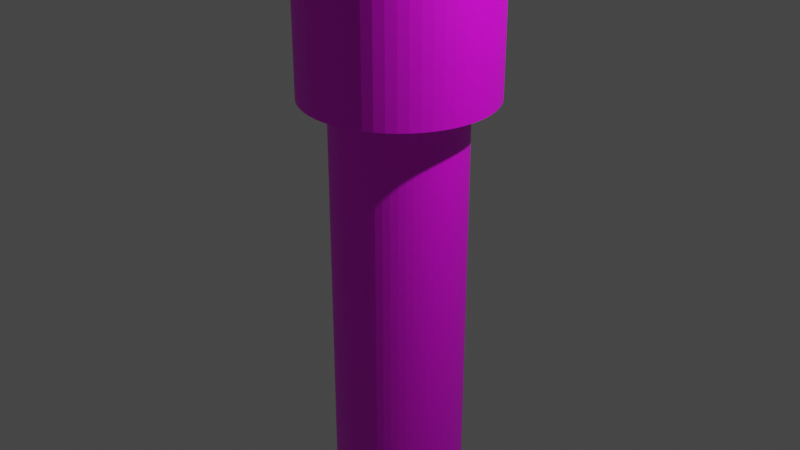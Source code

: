 # Source: torch.blend  (saved by Blender 2.80.75; exported with 4.5.12 LTS)
import bpy
from mathutils import Matrix  # noqa: F401  (used for matrix-valued properties, if any)

bpy.ops.wm.read_factory_settings(use_empty=True)
scene = bpy.context.scene
scene.name = 'Scene'

# ---- collections
col_collection = bpy.data.collections.new('Collection'); scene.collection.children.link(col_collection)

# ---- images (referenced by path relative to the original .blend; pixels are not part of the script)
import os
ASSET_DIR = os.environ.get("B2B_ASSET_DIR", "")  # directory of the original .blend (textures are referenced by path, not embedded)
HERE = os.path.dirname(os.path.abspath(__file__))  # packed textures are extracted next to this script under _unpacked/

def load_image(name, relpath, width, height, colorspace="sRGB"):
    """Load a texture the original file referenced (path relative to the .blend, or extracted next to this script)."""
    p = next((c for c in (os.path.join(HERE, relpath), os.path.join(ASSET_DIR, relpath)) if relpath and os.path.exists(c)), "")
    if p:
        img = bpy.data.images.load(p, check_existing=True)
        img.name = name
    else:  # same state as the original file: an image datablock whose file is absent (Cycles renders it pink)
        img = bpy.data.images.new(name, width, height)
        img.source = "FILE"
        img.filepath = "//" + (relpath or name)
    img.colorspace_settings.name = colorspace
    return img
img_wood_png = load_image('wood.png', 'wood.png', 1024, 1024, 'sRGB')
img_darkglass_png = load_image('darkglass.png', 'darkglass.png', 1024, 1024, 'sRGB')

# ---- materials (node trees are filled in below, after node groups)
mat_material_001 = bpy.data.materials.new('Material.001')
mat_material_001.use_transparent_shadow = False
mat_material_002 = bpy.data.materials.new('Material.002')
mat_material_002.use_transparent_shadow = False

# ---- material node trees
mat_material_001.use_nodes = True; mat_material_001.node_tree.nodes.clear()
_N = mat_material_001.node_tree.nodes; _L = mat_material_001.node_tree.links
n0 = _N.new('ShaderNodeOutputMaterial'); n0.name = 'Material Output'; n0.location = (300, 300)
n1 = _N.new('ShaderNodeBsdfPrincipled'); n1.name = 'Principled BSDF'; n1.location = (10, 300)
n1.distribution = 'GGX'
n1.subsurface_method = 'BURLEY'
n1.inputs[3].default_value = 1.45
n1.inputs[27].default_value = (0.0, 0.0, 0.0, 1.0)
n1.inputs[28].default_value = 1.0
n2 = _N.new('ShaderNodeTexImage'); n2.name = 'Image Texture'; n2.location = (-280, 275)
n2.image = img_wood_png
_L.new(n1.outputs[0], n0.inputs[0])
_L.new(n2.outputs[0], n1.inputs[0])
n0.is_active_output = True
mat_material_002.use_nodes = True; mat_material_002.node_tree.nodes.clear()
_N = mat_material_002.node_tree.nodes; _L = mat_material_002.node_tree.links
n0 = _N.new('ShaderNodeOutputMaterial'); n0.name = 'Material Output'; n0.location = (300, 300)
n1 = _N.new('ShaderNodeBsdfPrincipled'); n1.name = 'Principled BSDF'; n1.location = (10, 300)
n1.distribution = 'GGX'
n1.subsurface_method = 'BURLEY'
n1.inputs[3].default_value = 1.45
n1.inputs[27].default_value = (0.0, 0.0, 0.0, 1.0)
n1.inputs[28].default_value = 1.0
n2 = _N.new('ShaderNodeTexImage'); n2.name = 'Image Texture'; n2.location = (-280, 275)
n2.image = img_darkglass_png
_L.new(n1.outputs[0], n0.inputs[0])
_L.new(n2.outputs[0], n1.inputs[0])
n0.is_active_output = True

# ---- world
world_world = bpy.data.worlds.new('World'); scene.world = world_world
world_world.use_nodes = True; world_world.node_tree.nodes.clear()
_N = world_world.node_tree.nodes; _L = world_world.node_tree.links
n0 = _N.new('ShaderNodeOutputWorld'); n0.name = 'World Output'; n0.location = (300, 300)
n1 = _N.new('ShaderNodeBackground'); n1.name = 'Background'; n1.location = (10, 300)
n1.inputs[0].default_value = (0.05088, 0.05088, 0.05088, 1.0)
_L.new(n1.outputs[0], n0.inputs[0])
n0.is_active_output = True
world_world.color = (0.05088, 0.05088, 0.05088)
world_world.use_sun_shadow = False
world_world.sun_shadow_jitter_overblur = 0.0

# ---- cameras
cam_camera = bpy.data.cameras.new('Camera')
cam_camera.clip_end = 100.0
cam_camera.ortho_scale = 7.314

# ---- lights
light_light = bpy.data.lights.new('Light', 'POINT')
light_light.transmission_factor = 0.0
light_light.energy = 1000.0
light_light.shadow_soft_size = 0.1
light_light.shadow_maximum_resolution = 0.006
light_light.use_absolute_resolution = True

# ---- meshes
me_cylinder = bpy.data.meshes.new('Cylinder')
me_cylinder.from_pydata([(0.0, 1.0, -1.0), (0.0, 1.0, 1.0), (0.1063, 0.9943, -1.0), (0.1063, 0.9943, 1.0), (0.2114, 0.9774, -1.0), (0.2114, 0.9774, 1.0), (0.3141, 0.9494, -1.0), (0.3141, 0.9494, 1.0), (0.4132, 0.9106, -1.0), (0.4132, 0.9106, 1.0), (0.5077, 0.8616, -1.0), (0.5077, 0.8616, 1.0), (0.5964, 0.8027, -1.0), (0.5964, 0.8027, 1.0), (0.6783, 0.7348, -1.0), (0.6783, 0.7348, 1.0), (0.7526, 0.6585, -1.0), (0.7526, 0.6585, 1.0), (0.8183, 0.5748, -1.0), (0.8183, 0.5748, 1.0), (0.8748, 0.4846, -1.0), (0.8748, 0.4846, 1.0), (0.9213, 0.3888, -1.0), (0.9213, 0.3888, 1.0), (0.9574, 0.2887, -1.0), (0.9574, 0.2887, 1.0), (0.9827, 0.1853, -1.0), (0.9827, 0.1853, 1.0), (0.9968, 0.07979, -1.0), (0.9968, 0.07979, 1.0), (0.9996, -0.02662, -1.0), (0.9996, -0.02662, 1.0), (0.9912, -0.1327, -1.0), (0.9912, -0.1327, 1.0), (0.9714, -0.2373, -1.0), (0.9714, -0.2373, 1.0), (0.9407, -0.3392, -1.0), (0.9407, -0.3392, 1.0), (0.8993, -0.4373, -1.0), (0.8993, -0.4373, 1.0), (0.8477, -0.5304, -1.0), (0.8477, -0.5304, 1.0), (0.7866, -0.6175, -1.0), (0.7866, -0.6175, 1.0), (0.7165, -0.6976, -1.0), (0.7165, -0.6976, 1.0), (0.6382, -0.7698, -1.0), (0.6382, -0.7698, 1.0), (0.5528, -0.8333, -1.0), (0.5528, -0.8333, 1.0), (0.4611, -0.8874, -1.0), (0.4611, -0.8874, 1.0), (0.3642, -0.9313, -1.0), (0.3642, -0.9313, 1.0), (0.2631, -0.9648, -1.0), (0.2631, -0.9648, 1.0), (0.1591, -0.9873, -1.0), (0.1591, -0.9873, 1.0), (0.05322, -0.9986, -1.0), (0.05322, -0.9986, 1.0), (-0.05322, -0.9986, -1.0), (-0.05322, -0.9986, 1.0), (-0.1591, -0.9873, -1.0), (-0.1591, -0.9873, 1.0), (-0.2631, -0.9648, -1.0), (-0.2631, -0.9648, 1.0), (-0.3642, -0.9313, -1.0), (-0.3642, -0.9313, 1.0), (-0.4611, -0.8874, -1.0), (-0.4611, -0.8874, 1.0), (-0.5528, -0.8333, -1.0), (-0.5528, -0.8333, 1.0), (-0.6382, -0.7698, -1.0), (-0.6382, -0.7698, 1.0), (-0.7165, -0.6976, -1.0), (-0.7165, -0.6976, 1.0), (-0.7866, -0.6175, -1.0), (-0.7866, -0.6175, 1.0), (-0.8477, -0.5304, -1.0), (-0.8477, -0.5304, 1.0), (-0.8993, -0.4373, -1.0), (-0.8993, -0.4373, 1.0), (-0.9407, -0.3392, -1.0), (-0.9407, -0.3392, 1.0), (-0.9714, -0.2373, -1.0), (-0.9714, -0.2373, 1.0), (-0.9912, -0.1327, -1.0), (-0.9912, -0.1327, 1.0), (-0.9996, -0.02662, -1.0), (-0.9996, -0.02662, 1.0), (-0.9968, 0.07979, -1.0), (-0.9968, 0.07979, 1.0), (-0.9827, 0.1853, -1.0), (-0.9827, 0.1853, 1.0), (-0.9574, 0.2887, -1.0), (-0.9574, 0.2887, 1.0), (-0.9213, 0.3888, -1.0), (-0.9213, 0.3888, 1.0), (-0.8748, 0.4846, -1.0), (-0.8748, 0.4846, 1.0), (-0.8183, 0.5748, -1.0), (-0.8183, 0.5748, 1.0), (-0.7526, 0.6585, -1.0), (-0.7526, 0.6585, 1.0), (-0.6783, 0.7348, -1.0), (-0.6783, 0.7348, 1.0), (-0.5964, 0.8027, -1.0), (-0.5964, 0.8027, 1.0), (-0.5077, 0.8616, -1.0), (-0.5077, 0.8616, 1.0), (-0.4132, 0.9106, -1.0), (-0.4132, 0.9106, 1.0), (-0.3141, 0.9494, -1.0), (-0.3141, 0.9494, 1.0), (-0.2114, 0.9774, -1.0), (-0.2114, 0.9774, 1.0), (-0.1063, 0.9943, -1.0), (-0.1063, 0.9943, 1.0)], [], [(0, 1, 3, 2), (2, 3, 5, 4), (4, 5, 7, 6), (6, 7, 9, 8), (8, 9, 11, 10), (10, 11, 13, 12), (12, 13, 15, 14), (14, 15, 17, 16), (16, 17, 19, 18), (18, 19, 21, 20), (20, 21, 23, 22), (22, 23, 25, 24), (24, 25, 27, 26), (26, 27, 29, 28), (28, 29, 31, 30), (30, 31, 33, 32), (32, 33, 35, 34), (34, 35, 37, 36), (36, 37, 39, 38), (38, 39, 41, 40), (40, 41, 43, 42), (42, 43, 45, 44), (44, 45, 47, 46), (46, 47, 49, 48), (48, 49, 51, 50), (50, 51, 53, 52), (52, 53, 55, 54), (54, 55, 57, 56), (56, 57, 59, 58), (58, 59, 61, 60), (60, 61, 63, 62), (62, 63, 65, 64), (64, 65, 67, 66), (66, 67, 69, 68), (68, 69, 71, 70), (70, 71, 73, 72), (72, 73, 75, 74), (74, 75, 77, 76), (76, 77, 79, 78), (78, 79, 81, 80), (80, 81, 83, 82), (82, 83, 85, 84), (84, 85, 87, 86), (86, 87, 89, 88), (88, 89, 91, 90), (90, 91, 93, 92), (92, 93, 95, 94), (94, 95, 97, 96), (96, 97, 99, 98), (98, 99, 101, 100), (100, 101, 103, 102), (102, 103, 105, 104), (104, 105, 107, 106), (106, 107, 109, 108), (108, 109, 111, 110), (110, 111, 113, 112), (112, 113, 115, 114), (3, 1, 117, 115, 113, 111, 109, 107, 105, 103, 101, 99, 97, 95, 93, 91, 89, 87, 85, 83, 81, 79, 77, 75, 73, 71, 69, 67, 65, 63, 61, 59, 57, 55, 53, 51, 49, 47, 45, 43, 41, 39, 37, 35, 33, 31, 29, 27, 25, 23, 21, 19, 17, 15, 13, 11, 9, 7, 5), (114, 115, 117, 116), (116, 117, 1, 0), (0, 2, 4, 6, 8, 10, 12, 14, 16, 18, 20, 22, 24, 26, 28, 30, 32, 34, 36, 38, 40, 42, 44, 46, 48, 50, 52, 54, 56, 58, 60, 62, 64, 66, 68, 70, 72, 74, 76, 78, 80, 82, 84, 86, 88, 90, 92, 94, 96, 98, 100, 102, 104, 106, 108, 110, 112, 114, 116)])
_uv = me_cylinder.uv_layers.new(name='UVMap')
_uv.uv.foreach_set('vector', [0.4167, 1.0, 0.4167, 0.4999, 0.4292, 0.4999, 0.4292, 1.0, 0.4292, 1.0, 0.4292, 0.4999, 0.4417, 0.4999, 0.4417, 1.0, 0.4417, 1.0, 0.4417, 0.4999, 0.454, 0.4999, 0.454, 1.0, 0.454, 1.0, 0.454, 0.4999, 0.466, 0.4999, 0.466, 1.0, 0.466, 1.0, 0.466, 0.4999, 0.4774, 0.4999, 0.4774, 1.0, 0.4774, 1.0, 0.4774, 0.4999, 0.4882, 0.4999, 0.4882, 1.0, 0.4882, 1.0, 0.4882, 0.4999, 0.4983, 0.4999, 0.4983, 1.0, 0.4983, 1.0, 0.4983, 0.4999, 0.5076, 0.4999, 0.5076, 1.0, 0.1692, 1.0, 0.1692, 0.4999, 0.1784, 0.4999, 0.1784, 1.0, 0.1784, 1.0, 0.1784, 0.4999, 0.1885, 0.4999, 0.1885, 1.0, 0.1885, 1.0, 0.1885, 0.4999, 0.1993, 0.4999, 0.1993, 1.0, 0.1993, 1.0, 0.1993, 0.4999, 0.2108, 0.4999, 0.2108, 1.0, 0.2108, 1.0, 0.2108, 0.4999, 0.2227, 0.4999, 0.2227, 1.0, 0.2227, 1.0, 0.2227, 0.4999, 0.235, 0.4999, 0.235, 1.0, 0.235, 1.0, 0.235, 0.4999, 0.2475, 0.4999, 0.2475, 1.0, 0.2475, 1.0, 0.2475, 0.4999, 0.2601, 0.4999, 0.2601, 1.0, 0.2601, 1.0, 0.2601, 0.4999, 0.2726, 0.4999, 0.2726, 1.0, 0.2726, 1.0, 0.2726, 0.4999, 0.2848, 0.4999, 0.2848, 1.0, 0.2848, 1.0, 0.2848, 0.4999, 0.2968, 0.4999, 0.2968, 1.0, 0.2968, 1.0, 0.2968, 0.4999, 0.3082, 0.4999, 0.3082, 1.0, 0.3082, 1.0, 0.3082, 0.4999, 0.319, 0.4999, 0.319, 1.0, 0.319, 1.0, 0.319, 0.4999, 0.3291, 0.4999, 0.3291, 1.0, 0.3291, 1.0, 0.3291, 0.4999, 0.3384, 0.4999, 0.3384, 1.0, 0.5076, 1.0, 0.5076, 0.4999, 0.5176, 0.4999, 0.5176, 1.0, 0.5176, 1.0, 0.5176, 0.4999, 0.5285, 0.4999, 0.5285, 1.0, 0.5285, 1.0, 0.5285, 0.4999, 0.5399, 0.4999, 0.5399, 1.0, 0.5399, 1.0, 0.5399, 0.4999, 0.5518, 0.4999, 0.5518, 1.0, 0.5518, 1.0, 0.5518, 0.4999, 0.5641, 0.4999, 0.5641, 1.0, 0.5641, 1.0, 0.5641, 0.4999, 0.5766, 0.4999, 0.5766, 1.0, 0.5766, 1.0, 0.5766, 0.4999, 0.5892, 0.4999, 0.5892, 1.0, 0.5892, 1.0, 0.5892, 0.4999, 0.6017, 0.4999, 0.6017, 1.0, 0.6017, 1.0, 0.6017, 0.4999, 0.614, 0.4999, 0.614, 1.0, 0.614, 1.0, 0.614, 0.4999, 0.6259, 0.4999, 0.6259, 1.0, 0.6259, 1.0, 0.6259, 0.4999, 0.6373, 0.4999, 0.6373, 1.0, 0.6373, 1.0, 0.6373, 0.4999, 0.6482, 0.4999, 0.6482, 1.0, 0.6482, 1.0, 0.6482, 0.4999, 0.6583, 0.4999, 0.6583, 1.0, 0.6583, 1.0, 0.6583, 0.4999, 0.6675, 0.4999, 0.6675, 1.0, 0.1692, 0.4999, 0.1692, 1.0, 0.1599, 1.0, 0.1599, 0.4999, 0.1599, 0.4999, 0.1599, 1.0, 0.1499, 1.0, 0.1499, 0.4999, 0.1499, 0.4999, 0.1499, 1.0, 0.139, 1.0, 0.139, 0.4999, 0.139, 0.4999, 0.139, 1.0, 0.1276, 1.0, 0.1276, 0.4999, 0.1276, 0.4999, 0.1276, 1.0, 0.1157, 1.0, 0.1157, 0.4999, 0.1157, 0.4999, 0.1157, 1.0, 0.1034, 1.0, 0.1034, 0.4999, 0.1034, 0.4999, 0.1034, 1.0, 0.09088, 1.0, 0.09088, 0.4999, 0.09088, 0.4999, 0.09088, 1.0, 0.07831, 1.0, 0.07831, 0.4999, 0.07831, 0.4999, 0.07831, 1.0, 0.06581, 1.0, 0.06581, 0.4999, 0.06581, 0.4999, 0.06581, 1.0, 0.05353, 1.0, 0.05353, 0.4999, 0.05353, 0.4999, 0.05353, 1.0, 0.0416, 1.0, 0.0416, 0.4999, 0.0416, 0.4999, 0.0416, 1.0, 0.03015, 1.0, 0.03015, 0.4999, 0.03015, 0.4999, 0.03015, 1.0, 0.01932, 1.0, 0.01932, 0.4999, 0.01932, 0.4999, 0.01932, 1.0, 0.009235, 1.0, 0.009235, 0.4999, 0.009235, 0.4999, 0.009235, 1.0, 1.408e-08, 1.0, 0.0, 0.4999, 0.3384, 1.0, 0.3384, 0.4999, 0.3476, 0.4999, 0.3476, 1.0, 0.3476, 1.0, 0.3476, 0.4999, 0.3577, 0.4999, 0.3577, 1.0, 0.3577, 1.0, 0.3577, 0.4999, 0.3685, 0.4999, 0.3685, 1.0, 0.3685, 1.0, 0.3685, 0.4999, 0.38, 0.4999, 0.38, 1.0, 0.38, 1.0, 0.38, 0.4999, 0.3919, 0.4999, 0.3919, 1.0, 0.4449, 0.09037, 0.4524, 0.1117, 0.4588, 0.1347, 0.464, 0.1589, 0.468, 0.1842, 0.4706, 0.2102, 0.4719, 0.2366, 0.4719, 0.2633, 0.4706, 0.2897, 0.468, 0.3157, 0.464, 0.341, 0.4588, 0.3652, 0.4524, 0.3882, 0.4449, 0.4095, 0.4364, 0.4291, 0.427, 0.4466, 0.4167, 0.4619, 0.4057, 0.4748, 0.3941, 0.4852, 0.3821, 0.4929, 0.3697, 0.4978, 0.3572, 0.4999, 0.3446, 0.4992, 0.3322, 0.4957, 0.32, 0.4894, 0.3081, 0.4803, 0.2968, 0.4687, 0.2862, 0.4546, 0.2763, 0.4381, 0.2673, 0.4196, 0.2593, 0.3991, 0.2523, 0.3769, 0.2465, 0.3533, 0.2419, 0.3285, 0.2386, 0.3028, 0.2366, 0.2765, 0.236, 0.25, 0.2366, 0.2234, 0.2386, 0.1971, 0.2419, 0.1714, 0.2465, 0.1466, 0.2523, 0.123, 0.2593, 0.1008, 0.2673, 0.08035, 0.2763, 0.06178, 0.2862, 0.04534, 0.2968, 0.03123, 0.3081, 0.01959, 0.32, 0.01056, 0.3322, 0.004241, 0.3446, 0.0007084, 0.3572, 0.0, 0.3697, 0.002124, 0.3821, 0.007055, 0.3941, 0.01474, 0.4057, 0.02509, 0.4167, 0.03799, 0.427, 0.05328, 0.4364, 0.07081, 0.3919, 1.0, 0.3919, 0.4999, 0.4042, 0.4999, 0.4042, 1.0, 0.4042, 1.0, 0.4042, 0.4999, 0.4167, 0.4999, 0.4167, 1.0, 0.1212, 0.4999, 0.1086, 0.4992, 0.09619, 0.4957, 0.08398, 0.4894, 0.07216, 0.4803, 0.06086, 0.4687, 0.0502, 0.4546, 0.04032, 0.4381, 0.03132, 0.4196, 0.02329, 0.3991, 0.01635, 0.3769, 0.01055, 0.3533, 0.005975, 0.3285, 0.002668, 0.3028, 0.0006689, 0.2765, 0.0, 0.25, 0.0006689, 0.2234, 0.002668, 0.1971, 0.005975, 0.1714, 0.01055, 0.1466, 0.01635, 0.123, 0.02329, 0.1008, 0.03132, 0.08035, 0.04032, 0.06178, 0.0502, 0.04534, 0.06086, 0.03123, 0.07216, 0.01959, 0.08398, 0.01056, 0.09619, 0.004241, 0.1086, 0.0007086, 0.1212, 0.0, 0.1337, 0.002124, 0.1461, 0.007055, 0.1581, 0.01474, 0.1697, 0.02509, 0.1807, 0.03798, 0.191, 0.05328, 0.2004, 0.07081, 0.209, 0.09037, 0.2165, 0.1117, 0.2228, 0.1347, 0.228, 0.1589, 0.232, 0.1842, 0.2346, 0.2102, 0.236, 0.2366, 0.236, 0.2633, 0.2346, 0.2897, 0.232, 0.3157, 0.228, 0.341, 0.2228, 0.3652, 0.2165, 0.3882, 0.209, 0.4095, 0.2004, 0.4291, 0.191, 0.4466, 0.1807, 0.4619, 0.1697, 0.4748, 0.1581, 0.4852, 0.1461, 0.4929, 0.1337, 0.4978])
me_cylinder.materials.append(mat_material_001)
me_cylinder.use_remesh_preserve_volume = False
me_cylinder.use_remesh_preserve_attributes = False
me_cylinder.use_mirror_vertex_groups = False
me_cylinder.update()
me_cylinder_001 = bpy.data.meshes.new('Cylinder.001')
me_cylinder_001.from_pydata([(0.0, 1.0, -1.0), (0.0, 1.0, 1.0), (0.1063, 0.9943, -1.0), (0.1063, 0.9943, 1.0), (0.2114, 0.9774, -1.0), (0.2114, 0.9774, 1.0), (0.3141, 0.9494, -1.0), (0.3141, 0.9494, 1.0), (0.4132, 0.9106, -1.0), (0.4132, 0.9106, 1.0), (0.5077, 0.8616, -1.0), (0.5077, 0.8616, 1.0), (0.5964, 0.8027, -1.0), (0.5964, 0.8027, 1.0), (0.6783, 0.7348, -1.0), (0.6783, 0.7348, 1.0), (0.7526, 0.6585, -1.0), (0.7526, 0.6585, 1.0), (0.8183, 0.5748, -1.0), (0.8183, 0.5748, 1.0), (0.8748, 0.4846, -1.0), (0.8748, 0.4846, 1.0), (0.9213, 0.3888, -1.0), (0.9213, 0.3888, 1.0), (0.9574, 0.2887, -1.0), (0.9574, 0.2887, 1.0), (0.9827, 0.1853, -1.0), (0.9827, 0.1853, 1.0), (0.9968, 0.07979, -1.0), (0.9968, 0.07979, 1.0), (0.9996, -0.02662, -1.0), (0.9996, -0.02662, 1.0), (0.9912, -0.1327, -1.0), (0.9912, -0.1327, 1.0), (0.9714, -0.2373, -1.0), (0.9714, -0.2373, 1.0), (0.9407, -0.3392, -1.0), (0.9407, -0.3392, 1.0), (0.8993, -0.4373, -1.0), (0.8993, -0.4373, 1.0), (0.8477, -0.5304, -1.0), (0.8477, -0.5304, 1.0), (0.7866, -0.6175, -1.0), (0.7866, -0.6175, 1.0), (0.7165, -0.6976, -1.0), (0.7165, -0.6976, 1.0), (0.6382, -0.7698, -1.0), (0.6382, -0.7698, 1.0), (0.5528, -0.8333, -1.0), (0.5528, -0.8333, 1.0), (0.4611, -0.8874, -1.0), (0.4611, -0.8874, 1.0), (0.3642, -0.9313, -1.0), (0.3642, -0.9313, 1.0), (0.2631, -0.9648, -1.0), (0.2631, -0.9648, 1.0), (0.1591, -0.9873, -1.0), (0.1591, -0.9873, 1.0), (0.05322, -0.9986, -1.0), (0.05322, -0.9986, 1.0), (-0.05322, -0.9986, -1.0), (-0.05322, -0.9986, 1.0), (-0.1591, -0.9873, -1.0), (-0.1591, -0.9873, 1.0), (-0.2631, -0.9648, -1.0), (-0.2631, -0.9648, 1.0), (-0.3642, -0.9313, -1.0), (-0.3642, -0.9313, 1.0), (-0.4611, -0.8874, -1.0), (-0.4611, -0.8874, 1.0), (-0.5528, -0.8333, -1.0), (-0.5528, -0.8333, 1.0), (-0.6382, -0.7698, -1.0), (-0.6382, -0.7698, 1.0), (-0.7165, -0.6976, -1.0), (-0.7165, -0.6976, 1.0), (-0.7866, -0.6175, -1.0), (-0.7866, -0.6175, 1.0), (-0.8477, -0.5304, -1.0), (-0.8477, -0.5304, 1.0), (-0.8993, -0.4373, -1.0), (-0.8993, -0.4373, 1.0), (-0.9407, -0.3392, -1.0), (-0.9407, -0.3392, 1.0), (-0.9714, -0.2373, -1.0), (-0.9714, -0.2373, 1.0), (-0.9912, -0.1327, -1.0), (-0.9912, -0.1327, 1.0), (-0.9996, -0.02662, -1.0), (-0.9996, -0.02662, 1.0), (-0.9968, 0.07979, -1.0), (-0.9968, 0.07979, 1.0), (-0.9827, 0.1853, -1.0), (-0.9827, 0.1853, 1.0), (-0.9574, 0.2887, -1.0), (-0.9574, 0.2887, 1.0), (-0.9213, 0.3888, -1.0), (-0.9213, 0.3888, 1.0), (-0.8748, 0.4846, -1.0), (-0.8748, 0.4846, 1.0), (-0.8183, 0.5748, -1.0), (-0.8183, 0.5748, 1.0), (-0.7526, 0.6585, -1.0), (-0.7526, 0.6585, 1.0), (-0.6783, 0.7348, -1.0), (-0.6783, 0.7348, 1.0), (-0.5964, 0.8027, -1.0), (-0.5964, 0.8027, 1.0), (-0.5077, 0.8616, -1.0), (-0.5077, 0.8616, 1.0), (-0.4132, 0.9106, -1.0), (-0.4132, 0.9106, 1.0), (-0.3141, 0.9494, -1.0), (-0.3141, 0.9494, 1.0), (-0.2114, 0.9774, -1.0), (-0.2114, 0.9774, 1.0), (-0.1063, 0.9943, -1.0), (-0.1063, 0.9943, 1.0)], [], [(0, 1, 3, 2), (2, 3, 5, 4), (4, 5, 7, 6), (6, 7, 9, 8), (8, 9, 11, 10), (10, 11, 13, 12), (12, 13, 15, 14), (14, 15, 17, 16), (16, 17, 19, 18), (18, 19, 21, 20), (20, 21, 23, 22), (22, 23, 25, 24), (24, 25, 27, 26), (26, 27, 29, 28), (28, 29, 31, 30), (30, 31, 33, 32), (32, 33, 35, 34), (34, 35, 37, 36), (36, 37, 39, 38), (38, 39, 41, 40), (40, 41, 43, 42), (42, 43, 45, 44), (44, 45, 47, 46), (46, 47, 49, 48), (48, 49, 51, 50), (50, 51, 53, 52), (52, 53, 55, 54), (54, 55, 57, 56), (56, 57, 59, 58), (58, 59, 61, 60), (60, 61, 63, 62), (62, 63, 65, 64), (64, 65, 67, 66), (66, 67, 69, 68), (68, 69, 71, 70), (70, 71, 73, 72), (72, 73, 75, 74), (74, 75, 77, 76), (76, 77, 79, 78), (78, 79, 81, 80), (80, 81, 83, 82), (82, 83, 85, 84), (84, 85, 87, 86), (86, 87, 89, 88), (88, 89, 91, 90), (90, 91, 93, 92), (92, 93, 95, 94), (94, 95, 97, 96), (96, 97, 99, 98), (98, 99, 101, 100), (100, 101, 103, 102), (102, 103, 105, 104), (104, 105, 107, 106), (106, 107, 109, 108), (108, 109, 111, 110), (110, 111, 113, 112), (112, 113, 115, 114), (3, 1, 117, 115, 113, 111, 109, 107, 105, 103, 101, 99, 97, 95, 93, 91, 89, 87, 85, 83, 81, 79, 77, 75, 73, 71, 69, 67, 65, 63, 61, 59, 57, 55, 53, 51, 49, 47, 45, 43, 41, 39, 37, 35, 33, 31, 29, 27, 25, 23, 21, 19, 17, 15, 13, 11, 9, 7, 5), (114, 115, 117, 116), (116, 117, 1, 0), (0, 2, 4, 6, 8, 10, 12, 14, 16, 18, 20, 22, 24, 26, 28, 30, 32, 34, 36, 38, 40, 42, 44, 46, 48, 50, 52, 54, 56, 58, 60, 62, 64, 66, 68, 70, 72, 74, 76, 78, 80, 82, 84, 86, 88, 90, 92, 94, 96, 98, 100, 102, 104, 106, 108, 110, 112, 114, 116)])
_uv = me_cylinder_001.uv_layers.new(name='UVMap')
_uv.uv.foreach_set('vector', [0.3524, 1.0, 0.3524, 0.4999, 0.363, 0.4999, 0.363, 1.0, 0.363, 1.0, 0.363, 0.4999, 0.3735, 0.4999, 0.3735, 1.0, 0.3735, 1.0, 0.3735, 0.4999, 0.3839, 0.4999, 0.3839, 1.0, 0.3839, 1.0, 0.3839, 0.4999, 0.394, 0.4999, 0.394, 1.0, 0.394, 1.0, 0.394, 0.4999, 0.4037, 0.4999, 0.4037, 1.0, 0.4037, 1.0, 0.4037, 0.4999, 0.4129, 0.4999, 0.4129, 1.0, 0.4129, 1.0, 0.4129, 0.4999, 0.4214, 0.4999, 0.4214, 1.0, 0.4214, 1.0, 0.4214, 0.4999, 0.4292, 0.4999, 0.4292, 1.0, 0.1431, 1.0, 0.1431, 0.4999, 0.1509, 0.4999, 0.1509, 1.0, 0.1509, 1.0, 0.1509, 0.4999, 0.1594, 0.4999, 0.1594, 1.0, 0.1594, 1.0, 0.1594, 0.4999, 0.1686, 0.4999, 0.1686, 1.0, 0.1686, 1.0, 0.1686, 0.4999, 0.1782, 0.4999, 0.1782, 1.0, 0.1782, 1.0, 0.1782, 0.4999, 0.1883, 0.4999, 0.1883, 1.0, 0.1883, 1.0, 0.1883, 0.4999, 0.1987, 0.4999, 0.1987, 1.0, 0.1987, 1.0, 0.1987, 0.4999, 0.2093, 0.4999, 0.2093, 1.0, 0.2093, 1.0, 0.2093, 0.4999, 0.2199, 0.4999, 0.2199, 1.0, 0.2199, 1.0, 0.2199, 0.4999, 0.2305, 0.4999, 0.2305, 1.0, 0.2305, 1.0, 0.2305, 0.4999, 0.2409, 0.4999, 0.2409, 1.0, 0.2409, 1.0, 0.2409, 0.4999, 0.251, 0.4999, 0.251, 1.0, 0.251, 1.0, 0.251, 0.4999, 0.2606, 0.4999, 0.2606, 1.0, 0.2606, 1.0, 0.2606, 0.4999, 0.2698, 0.4999, 0.2698, 1.0, 0.2698, 1.0, 0.2698, 0.4999, 0.2783, 0.4999, 0.2783, 1.0, 0.2783, 1.0, 0.2783, 0.4999, 0.2861, 0.4999, 0.2861, 1.0, 0.4292, 1.0, 0.4292, 0.4999, 0.4377, 0.4999, 0.4377, 1.0, 0.4377, 1.0, 0.4377, 0.4999, 0.4469, 0.4999, 0.4469, 1.0, 0.4469, 1.0, 0.4469, 0.4999, 0.4566, 0.4999, 0.4566, 1.0, 0.4566, 1.0, 0.4566, 0.4999, 0.4667, 0.4999, 0.4667, 1.0, 0.4667, 1.0, 0.4667, 0.4999, 0.477, 0.4999, 0.477, 1.0, 0.477, 1.0, 0.477, 0.4999, 0.4876, 0.4999, 0.4876, 1.0, 0.4876, 1.0, 0.4876, 0.4999, 0.4982, 0.4999, 0.4982, 1.0, 0.4982, 1.0, 0.4982, 0.4999, 0.5088, 0.4999, 0.5088, 1.0, 0.5088, 1.0, 0.5088, 0.4999, 0.5192, 0.4999, 0.5192, 1.0, 0.5192, 1.0, 0.5192, 0.4999, 0.5293, 0.4999, 0.5293, 1.0, 0.5293, 1.0, 0.5293, 0.4999, 0.539, 0.4999, 0.539, 1.0, 0.539, 1.0, 0.539, 0.4999, 0.5481, 0.4999, 0.5481, 1.0, 0.5481, 1.0, 0.5481, 0.4999, 0.5567, 0.4999, 0.5567, 1.0, 0.5567, 1.0, 0.5567, 0.4999, 0.5645, 0.4999, 0.5645, 1.0, 0.1431, 0.4999, 0.1431, 1.0, 0.1353, 1.0, 0.1353, 0.4999, 0.1353, 0.4999, 0.1353, 1.0, 0.1267, 1.0, 0.1267, 0.4999, 0.1267, 0.4999, 0.1267, 1.0, 0.1176, 1.0, 0.1176, 0.4999, 0.1176, 0.4999, 0.1176, 1.0, 0.1079, 1.0, 0.1079, 0.4999, 0.1079, 0.4999, 0.1079, 1.0, 0.0978, 1.0, 0.0978, 0.4999, 0.0978, 0.4999, 0.0978, 1.0, 0.08742, 1.0, 0.08742, 0.4999, 0.08742, 0.4999, 0.08742, 1.0, 0.07685, 1.0, 0.07685, 0.4999, 0.07685, 0.4999, 0.07685, 1.0, 0.06622, 1.0, 0.06622, 0.4999, 0.06622, 0.4999, 0.06622, 1.0, 0.05565, 1.0, 0.05565, 0.4999, 0.05565, 0.4999, 0.05565, 1.0, 0.04526, 1.0, 0.04526, 0.4999, 0.04526, 0.4999, 0.04526, 1.0, 0.03517, 1.0, 0.03517, 0.4999, 0.03517, 0.4999, 0.03517, 1.0, 0.0255, 1.0, 0.0255, 0.4999, 0.0255, 0.4999, 0.0255, 1.0, 0.01634, 1.0, 0.01634, 0.4999, 0.01634, 0.4999, 0.01634, 1.0, 0.007809, 1.0, 0.007809, 0.4999, 0.007809, 0.4999, 0.007809, 1.0, 1.19e-08, 1.0, 0.0, 0.4999, 0.2861, 1.0, 0.2861, 0.4999, 0.2939, 0.4999, 0.2939, 1.0, 0.2939, 1.0, 0.2939, 0.4999, 0.3025, 0.4999, 0.3025, 1.0, 0.3025, 1.0, 0.3025, 0.4999, 0.3116, 0.4999, 0.3116, 1.0, 0.3116, 1.0, 0.3116, 0.4999, 0.3213, 0.4999, 0.3213, 1.0, 0.3213, 1.0, 0.3213, 0.4999, 0.3314, 0.4999, 0.3314, 1.0, 0.3763, 0.09037, 0.3826, 0.1117, 0.388, 0.1347, 0.3924, 0.1589, 0.3957, 0.1842, 0.398, 0.2102, 0.3991, 0.2366, 0.3991, 0.2633, 0.398, 0.2897, 0.3957, 0.3157, 0.3924, 0.341, 0.388, 0.3652, 0.3826, 0.3882, 0.3763, 0.4095, 0.369, 0.4291, 0.361, 0.4466, 0.3523, 0.4619, 0.3431, 0.4748, 0.3333, 0.4852, 0.3231, 0.4929, 0.3126, 0.4978, 0.302, 0.4999, 0.2914, 0.4992, 0.2809, 0.4957, 0.2706, 0.4894, 0.2606, 0.4803, 0.251, 0.4687, 0.242, 0.4546, 0.2336, 0.4381, 0.226, 0.4196, 0.2192, 0.3991, 0.2134, 0.3769, 0.2085, 0.3533, 0.2046, 0.3285, 0.2018, 0.3028, 0.2001, 0.2765, 0.1995, 0.25, 0.2001, 0.2234, 0.2018, 0.1971, 0.2046, 0.1714, 0.2085, 0.1466, 0.2134, 0.123, 0.2192, 0.1008, 0.226, 0.08035, 0.2336, 0.06178, 0.242, 0.04534, 0.251, 0.03123, 0.2606, 0.01959, 0.2706, 0.01056, 0.2809, 0.004241, 0.2914, 0.0007084, 0.302, 0.0, 0.3126, 0.002124, 0.3231, 0.007055, 0.3333, 0.01474, 0.3431, 0.02509, 0.3523, 0.03799, 0.361, 0.05328, 0.369, 0.07081, 0.3314, 1.0, 0.3314, 0.4999, 0.3418, 0.4999, 0.3418, 1.0, 0.3418, 1.0, 0.3418, 0.4999, 0.3524, 0.4999, 0.3524, 1.0, 0.1025, 0.4999, 0.09188, 0.4992, 0.08134, 0.4957, 0.07102, 0.4894, 0.06102, 0.4803, 0.05146, 0.4687, 0.04245, 0.4546, 0.0341, 0.4381, 0.02648, 0.4196, 0.0197, 0.3991, 0.01382, 0.3769, 0.008923, 0.3533, 0.005052, 0.3285, 0.002256, 0.3028, 0.0005656, 0.2765, 0.0, 0.25, 0.0005656, 0.2234, 0.002256, 0.1971, 0.005052, 0.1714, 0.008922, 0.1466, 0.01382, 0.123, 0.0197, 0.1008, 0.02648, 0.08035, 0.0341, 0.06178, 0.04245, 0.04534, 0.05146, 0.03123, 0.06102, 0.01959, 0.07102, 0.01056, 0.08134, 0.004241, 0.09188, 0.0007086, 0.1025, 0.0, 0.1131, 0.002124, 0.1235, 0.007055, 0.1337, 0.01474, 0.1435, 0.02509, 0.1528, 0.03798, 0.1615, 0.05328, 0.1695, 0.07081, 0.1767, 0.09037, 0.183, 0.1117, 0.1884, 0.1347, 0.1928, 0.1589, 0.1962, 0.1842, 0.1984, 0.2102, 0.1995, 0.2366, 0.1995, 0.2633, 0.1984, 0.2897, 0.1962, 0.3157, 0.1928, 0.341, 0.1884, 0.3652, 0.183, 0.3882, 0.1767, 0.4095, 0.1695, 0.4291, 0.1615, 0.4466, 0.1528, 0.4619, 0.1435, 0.4748, 0.1337, 0.4852, 0.1235, 0.4929, 0.1131, 0.4978])
me_cylinder_001.materials.append(mat_material_002)
me_cylinder_001.use_remesh_preserve_volume = False
me_cylinder_001.use_remesh_preserve_attributes = False
me_cylinder_001.use_mirror_vertex_groups = False
me_cylinder_001.update()

# ---- objects
ob_light = bpy.data.objects.new('Light', light_light)
ob_camera = bpy.data.objects.new('Camera', cam_camera)
ob_cylinder = bpy.data.objects.new('Cylinder', me_cylinder)
ob_cylinder_001 = bpy.data.objects.new('Cylinder.001', me_cylinder_001)

# ---- transforms, parenting, visibility, modifiers, constraints
ob_light.location = (4.076, 1.005, 5.904)
ob_light.rotation_euler = (0.6503, 0.05522, 1.866)
ob_light.lock_rotations_4d = False
ob_light.empty_display_type = 'ARROWS'
ob_light.color = (0.0, 0.0, 0.0, 0.0)
ob_light.lineart.crease_threshold = 0.0
ob_camera.location = (7.359, -6.926, 4.958)
ob_camera.rotation_euler = (1.109, 0.0, 0.8149)
ob_camera.lock_rotations_4d = False
ob_camera.empty_display_type = 'ARROWS'
ob_camera.color = (0.0, 0.0, 0.0, 0.0)
ob_camera.display_type = 'WIRE'
ob_camera.lineart.crease_threshold = 0.0
ob_cylinder.location = (0.0, 0.0, -0.3315)
ob_cylinder.scale = (0.7, 0.7, 3.646)
ob_cylinder.lineart.crease_threshold = 0.0
ob_cylinder_001.location = (0.0, 0.0, 2.322)
ob_cylinder_001.lineart.crease_threshold = 0.0

# ---- collection membership
col_collection.objects.link(ob_light)
col_collection.objects.link(ob_camera)
col_collection.objects.link(ob_cylinder)
col_collection.objects.link(ob_cylinder_001)

# ---- scene / render settings (as saved in the file)
scene.camera = ob_camera
scene.frame_start = 1; scene.frame_end = 250; scene.frame_set(1)
scene.render.engine = 'BLENDER_EEVEE_NEXT'
scene.cycles.use_denoising = False
scene.cycles.samples = 128
scene.cycles.sampling_pattern = 'TABULATED_SOBOL'
scene.cycles.use_adaptive_sampling = False
scene.cycles.use_light_tree = False
scene.view_settings.view_transform = 'Filmic'
bpy.context.view_layer.update()
